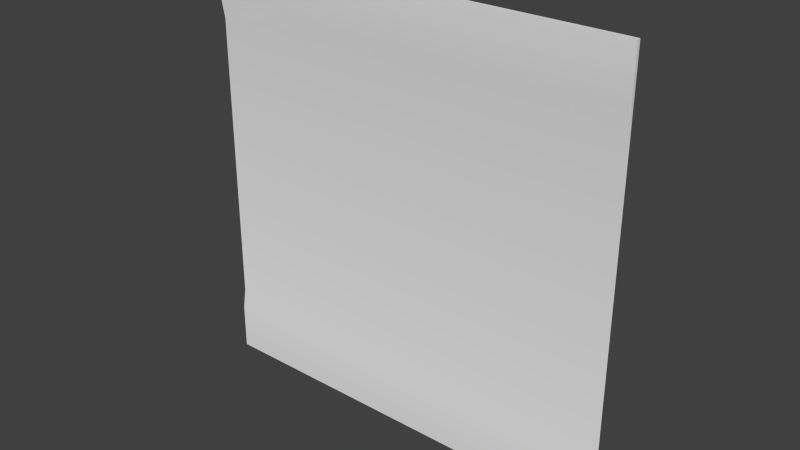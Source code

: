 # Source: med1_9d.blend  (saved by Blender 2.76.0; exported with 4.5.12 LTS)
import bpy
from mathutils import Matrix  # noqa: F401  (used for matrix-valued properties, if any)

bpy.ops.wm.read_factory_settings(use_empty=True)
scene = bpy.context.scene
scene.name = 'Scene'

# ---- collections
col_collection_1 = bpy.data.collections.new('Collection 1'); scene.collection.children.link(col_collection_1)

# ---- materials (node trees are filled in below, after node groups)
mat_med1_9d = bpy.data.materials.new('med1_9d')
mat_med1_9d.alpha_threshold = 0.0
mat_med1_9d.use_transparent_shadow = False
mat_med1_9d.roughness = 0.5
mat_med1_9d.specular_intensity = 0.0

# ---- material node trees

# ---- world
world_world = bpy.data.worlds.new('World'); scene.world = world_world
world_world.color = (0.05088, 0.05088, 0.05088)
world_world.use_sun_shadow = False
world_world.sun_shadow_jitter_overblur = 0.0
world_world.cycles.sampling_method = 'MANUAL'
world_world.cycles.sample_map_resolution = 256

# ---- meshes
me_med1_9d = bpy.data.meshes.new('med1_9d')
me_med1_9d.from_pydata([(-1.28, 1.26, -1.28), (1.28, 1.26, -1.28), (-1.28, 1.26, 1.28), (1.28, 1.26, 1.28), (-1.28, 1.28, 0.8794), (1.28, 1.28, 0.8794), (-1.28, 1.28, -0.88), (1.28, 1.28, -0.88), (1.28, 1.26, 1.001), (-1.28, 1.26, 1.001), (-1.28, 1.26, -1.0), (1.28, 1.26, -1.0), (-1.28, 1.28, -1.28), (1.28, 1.28, -1.28), (-1.28, 1.28, 1.28), (1.28, 1.28, 1.28), (-1.28, 1.26, -1.0), (-1.28, 1.26, -1.28), (-1.28, 1.26, -1.28), (1.28, 1.26, -1.28), (1.28, 1.26, -1.28), (1.28, 1.26, 1.001), (1.28, 1.26, 1.28), (1.28, 1.26, 1.28), (-1.28, 1.26, 1.28), (-1.28, 1.26, 1.28), (-1.28, 1.26, 1.001), (-1.28, 1.28, 0.8794), (1.28, 1.26, -1.0), (1.28, 1.28, -0.88), (1.28, 1.28, 0.8794), (-1.28, 1.28, -0.88), (1.28, 1.28, 1.28), (-1.28, 1.28, 1.28), (-1.28, 1.28, -1.28), (1.28, 1.28, -1.28)], [], [(26, 21, 22, 24), (31, 29, 30, 27), (16, 28, 29, 31), (27, 30, 21, 26), (17, 19, 28, 16), (25, 23, 32, 33), (20, 18, 34, 35), (11, 1, 13, 7), (3, 8, 5, 15), (9, 2, 14, 4), (0, 10, 6, 12)])
me_med1_9d.polygons.foreach_set('use_smooth', [True] * 11)
_uv = me_med1_9d.uv_layers.new(name='UVMap')
_uv.uv.foreach_set('vector', [0.0004376, 0.8909, 0.9999, 0.8909, 0.9999, 1.0, 0.0004376, 1.0, 0.0004376, 0.1563, 0.9999, 0.1563, 0.9999, 0.8435, 0.0004376, 0.8435, 0.0004376, 0.1094, 0.9999, 0.1094, 0.9999, 0.1563, 0.0004376, 0.1563, 0.0004376, 0.8435, 0.9999, 0.8435, 0.9999, 0.8909, 0.0004376, 0.8909, 0.0004376, 2.533e-05, 0.9999, 2.533e-05, 0.9999, 0.1094, 0.0004376, 0.1094, 0.0008145, 0.9996, 0.9996, 0.9996, 0.9996, 0.9996, 0.0008145, 0.9996, 0.9996, 0.0004025, 0.0008145, 0.0004025, 0.0008145, 0.0004025, 0.9996, 0.0004025, 0.9996, 0.1097, 0.9996, 0.0004025, 0.9996, 0.0004025, 0.9996, 0.1565, 0.9996, 0.9996, 0.9996, 0.8906, 0.9996, 0.8432, 0.9996, 0.9996, 0.0008145, 0.8906, 0.0008145, 0.9996, 0.0008145, 0.9996, 0.0008145, 0.8432, 0.0008145, 0.0004025, 0.0008145, 0.1097, 0.0008145, 0.1565, 0.0008145, 0.0004025])
me_med1_9d.materials.append(mat_med1_9d)
me_med1_9d.use_remesh_preserve_volume = False
me_med1_9d.use_remesh_preserve_attributes = False
me_med1_9d.use_mirror_vertex_groups = False
me_med1_9d.update()

# ---- objects
ob_med1_9d_mesh = bpy.data.objects.new('med1_9d_mesh', me_med1_9d)

# ---- transforms, parenting, visibility, modifiers, constraints
ob_med1_9d_mesh.location = (0.0, 0.0, 0.0)
ob_med1_9d_mesh.lineart.crease_threshold = 0.0

# ---- collection membership
col_collection_1.objects.link(ob_med1_9d_mesh)

# ---- scene / render settings (as saved in the file)
scene.frame_start = 1; scene.frame_end = 2; scene.frame_set(1)
scene.render.engine = 'BLENDER_EEVEE_NEXT'
scene.render.resolution_percentage = 50
scene.render.dither_intensity = 0.0
scene.cycles.use_denoising = False
scene.cycles.samples = 10
scene.cycles.sampling_pattern = 'TABULATED_SOBOL'
scene.cycles.light_sampling_threshold = 0.0
scene.cycles.use_adaptive_sampling = False
scene.cycles.use_light_tree = False
scene.cycles.blur_glossy = 0.0
scene.cycles.pixel_filter_type = 'GAUSSIAN'
scene.cycles.sample_clamp_indirect = 0.0
scene.view_settings.view_transform = 'Standard'
bpy.context.view_layer.update()

# ---- added for rendering (the .blend has no active camera and no usable light): camera, sun
cam_auto = bpy.data.cameras.new('AutoCamera')
cam_auto.lens = 50.0
cam_auto.sensor_width = 36.0
cam_auto.clip_end = 1000.0
ob_auto_camera = bpy.data.objects.new('AutoCamera', cam_auto)
scene.collection.objects.link(ob_auto_camera)
ob_auto_camera.location = (3.34972, -2.74967, 2.67978)
ob_auto_camera.rotation_euler = (1.09748, -7.21219e-08, 0.694738)
scene.camera = ob_auto_camera
light_auto_sun = bpy.data.lights.new('AutoSun', 'SUN')
light_auto_sun.energy = 3.0
light_auto_sun.angle = 0.0523599
ob_auto_sun = bpy.data.objects.new('AutoSun', light_auto_sun)
scene.collection.objects.link(ob_auto_sun)
ob_auto_sun.rotation_euler = (0.872665, 0.174533, 0.523599)
bpy.context.view_layer.update()
